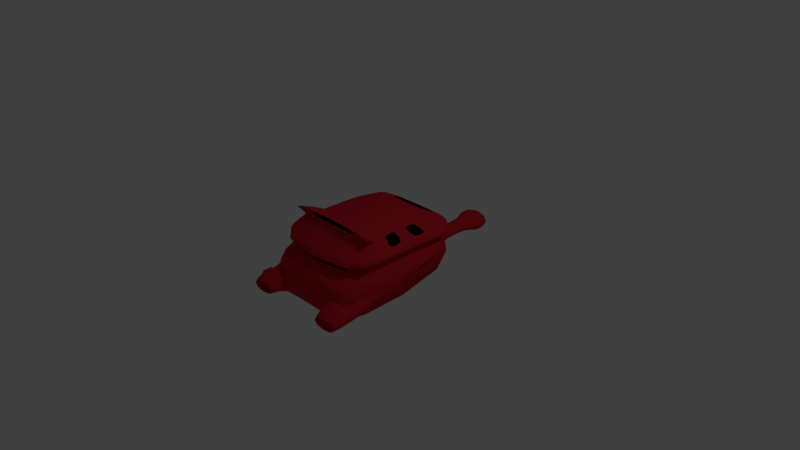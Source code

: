 # Source: Rocket.blend  (saved by Blender 2.79.0; exported with 4.5.12 LTS)
import bpy
from mathutils import Matrix  # noqa: F401  (used for matrix-valued properties, if any)

bpy.ops.wm.read_factory_settings(use_empty=True)
scene = bpy.context.scene
scene.name = 'Scene'

# ---- collections
col_collection_1 = bpy.data.collections.new('Collection 1'); scene.collection.children.link(col_collection_1)

# ---- materials (node trees are filled in below, after node groups)
mat_mainrocketmat = bpy.data.materials.new('MainRocketMat')
mat_mainrocketmat.alpha_threshold = 0.0
mat_mainrocketmat.use_transparent_shadow = False
mat_mainrocketmat.diffuse_color = (0.6267, 0.01713, 0.03026, 1.0)
mat_mainrocketmat.roughness = 0.5
mat_mainrocketmat.specular_intensity = 0.0
mat_mainrocketmat.line_color = (0.0, 0.0, 0.0, 1.0)
mat_exhaustlightmat = bpy.data.materials.new('ExhaustLightMat')
mat_exhaustlightmat.alpha_threshold = 0.0
mat_exhaustlightmat.use_transparent_shadow = False
mat_exhaustlightmat.diffuse_color = (0.02366, 0.6894, 0.8, 1.0)
mat_exhaustlightmat.specular_color = (0.00155, 0.5308, 1.0)
mat_exhaustlightmat.roughness = 0.5
mat_exhaustlightmat.specular_intensity = 0.8529
mat_blackmat = bpy.data.materials.new('BlackMat')
mat_blackmat.alpha_threshold = 0.0
mat_blackmat.use_transparent_shadow = False
mat_blackmat.diffuse_color = (0.0, 0.0, 0.0, 1.0)
mat_blackmat.roughness = 0.5

# ---- material node trees

# ---- world
world_world = bpy.data.worlds.new('World'); scene.world = world_world
world_world.color = (0.05088, 0.05088, 0.05088)
world_world.use_sun_shadow = False
world_world.sun_shadow_jitter_overblur = 0.0
world_world.cycles.sampling_method = 'MANUAL'

# ---- cameras
cam_camera = bpy.data.cameras.new('Camera')
cam_camera.clip_end = 100.0
cam_camera.lens = 35.0
cam_camera.sensor_width = 32.0
cam_camera.sensor_height = 18.0
cam_camera.ortho_scale = 7.314
cam_camera.dof.focus_distance = 0.0
cam_camera.dof.aperture_fstop = 128.0

# ---- lights
light_lamp = bpy.data.lights.new('Lamp', 'POINT')
light_lamp.transmission_factor = 0.0
light_lamp.cutoff_distance = 30.0
light_lamp.energy = 100.0
light_lamp.shadow_buffer_clip_start = 1.001
light_lamp.shadow_soft_size = 0.1
light_lamp.shadow_maximum_resolution = 0.006
light_lamp.use_absolute_resolution = True

# ---- meshes
me_cube = bpy.data.meshes.new('Cube')
me_cube.from_pydata([(1.0, 1.0, -0.6926), (1.0, -1.0, -0.6926), (-1.0, -1.0, -0.6926), (-1.0, 1.0, -0.6926), (0.8, 0.8, 0.4333), (0.8, -0.8, 0.4333), (-0.8, -0.8, 0.4333), (-0.8, 0.8, 0.4333), (1.0, 1.0, 0.3192), (1.0, -1.0, 0.3192), (-1.0, -1.0, 0.3192), (-1.0, 1.0, 0.3192), (0.8, 0.8, 0.5508), (0.8, -0.8, 0.5508), (-0.8, 0.8, 0.5508), (-0.8, -0.8, 0.5508), (0.96, 0.96, 0.6138), (0.96, -0.96, 0.6138), (-0.96, 0.96, 0.6138), (-0.96, -0.96, 0.6138), (0.96, 0.96, 0.7724), (0.96, -0.96, 0.7724), (-0.96, 0.96, 0.7724), (-0.96, -0.96, 0.7724), (0.576, 0.576, 1.13), (0.922, -0.5762, 1.197), (-0.576, 0.576, 1.13), (-0.922, -0.5762, 1.197), (0.2374, 1.0, -0.5779), (-0.2374, 1.0, -0.5779), (0.2374, 1.0, -0.103), (-0.2374, 1.0, -0.103), (0.2374, 1.047, -0.5779), (-0.2374, 1.047, -0.5779), (0.2374, 1.047, -0.103), (-0.2374, 1.047, -0.103), (0.3086, 1.059, -0.6491), (-0.3086, 1.059, -0.6491), (0.3086, 1.059, -0.03173), (-0.3086, 1.059, -0.03173), (0.3086, 1.146, -0.6491), (-0.3086, 1.146, -0.6491), (0.3086, 1.146, -0.03173), (-0.3086, 1.146, -0.03173), (0.1543, 1.281, -0.4948), (-0.1543, 1.281, -0.4948), (0.1543, 1.281, -0.1861), (-0.1543, 1.281, -0.1861), (0.1543, 1.787, -0.4948), (-0.1543, 1.787, -0.4948), (0.1543, 1.787, -0.1861), (-0.1543, 1.787, -0.1861), (0.2777, 1.832, -0.6182), (-0.2777, 1.832, -0.6182), (0.2777, 1.832, -0.0626), (-0.2777, 1.832, -0.0626), (0.2777, 2.066, -0.6182), (-0.2777, 2.066, -0.6182), (0.2777, 2.066, -0.0626), (-0.2777, 2.066, -0.0626), (0.2222, 2.066, -0.5627), (-0.2222, 2.066, -0.5627), (0.2222, 2.066, -0.1182), (-0.2222, 2.066, -0.1182), (0.2222, 1.856, -0.5627), (-0.2222, 1.856, -0.5627), (0.2222, 1.856, -0.1182), (-0.2222, 1.856, -0.1182), (0.0, -1.0, -0.6926), (1.0, -1.0, -0.3404), (-1.0, -1.0, -0.3404), (-2.98e-07, -1.0, 0.3192), (-1.788e-07, -1.0, -0.3404), (-0.5, -1.0, -0.6926), (1.0, -1.0, -0.01062), (-1.0, -1.0, -0.01062), (-0.5, -1.0, 0.3192), (0.5, -1.0, -0.6926), (1.0, -1.0, -0.6702), (-1.0, -1.0, -0.6702), (0.5, -1.0, 0.3192), (-0.5, -1.0, -0.3404), (0.5, -1.0, -0.3404), (-8.941e-08, -1.0, -0.6702), (-2.384e-07, -1.0, -0.01062), (0.5, -1.0, -0.01062), (0.5, -1.0, -0.6702), (-0.5, -1.0, -0.6702), (-0.5, -1.0, -0.01062), (1.0, -1.259, -0.6702), (1.0, -1.259, -0.3404), (-1.0, -1.259, -0.6702), (-1.0, -1.259, -0.3404), (-0.5, -1.259, -0.3404), (0.5, -1.259, -0.3404), (0.5, -1.259, -0.6702), (-0.5, -1.259, -0.6702), (0.95, -1.259, -0.6372), (0.95, -1.259, -0.3734), (-0.95, -1.259, -0.6372), (-0.95, -1.259, -0.3734), (-0.55, -1.259, -0.3734), (0.55, -1.259, -0.3734), (0.55, -1.259, -0.6372), (-0.55, -1.259, -0.6372), (0.95, -1.12, -0.6372), (0.95, -1.12, -0.3734), (0.55, -1.12, -0.3734), (0.55, -1.12, -0.6372), (-0.95, -1.118, -0.6372), (-0.95, -1.118, -0.3734), (-0.55, -1.118, -0.3734), (-0.55, -1.118, -0.6372), (-0.5, -0.9954, 0.01159), (-1.0, -0.9954, 0.01159), (-0.5, -1.178, -0.3617), (-1.0, -1.178, -0.3617), (1.0, -0.9979, 0.06326), (0.5, -0.9979, 0.06326), (1.0, -1.181, -0.31), (0.5, -1.181, -0.31), (0.8, 0.4097, 0.4912), (-0.8, 0.4097, 0.4912), (-1.0, 0.5122, 0.3771), (1.0, 0.5122, 0.3771), (0.8, 0.4097, 0.6087), (-0.8, 0.4097, 0.6087), (0.96, 0.4917, 0.6717), (-0.96, 0.4917, 0.6717), (0.96, 0.4917, 0.8303), (-0.96, 0.4917, 0.8303), (0.576, 0.295, 1.188), (-0.576, 0.295, 1.188), (0.8, -0.348, 0.4896), (1.0, -0.435, 0.3756), (0.8, -0.348, 0.6072), (0.96, -0.4176, 0.6702), (0.96, -0.4176, 0.8288), (0.576, -0.2506, 1.186), (-0.8, -0.348, 0.4896), (-1.0, -0.435, 0.3756), (-0.8, -0.348, 0.6072), (-0.96, -0.4176, 0.6702), (-0.96, -0.4176, 0.8288), (-0.576, -0.2506, 1.186), (-0.8, 0.03086, 0.5056), (-1.0, 0.03857, 0.3915), (-0.8, 0.03086, 0.6232), (-0.96, 0.03703, 0.6862), (-0.96, 0.03703, 0.8448), (-0.576, 0.02222, 1.202), (0.8, 0.03086, 0.5056), (1.0, 0.03857, 0.3915), (0.8, 0.03086, 0.6232), (0.96, 0.03703, 0.6862), (0.96, 0.03703, 0.8448), (0.576, 0.02222, 1.202), (0.576, -0.2544, 1.201), (0.922, -0.572, 1.444), (-0.922, -0.572, 1.444), (-0.576, -0.2544, 1.201), (0.922, -0.6125, 1.197), (-0.922, -0.6125, 1.197), (0.922, -0.6083, 1.444), (-0.922, -0.6083, 1.444), (0.8298, -0.6122, 1.209), (-0.8298, -0.6122, 1.209), (0.8298, -0.6085, 1.431), (-0.8298, -0.6085, 1.431), (0.8298, -0.5731, 1.209), (-0.8298, -0.5731, 1.209), (0.8298, -0.5693, 1.431), (-0.8298, -0.5693, 1.431), (-0.9216, 0.07192, 0.8791), (-0.9216, 0.4356, 0.8675), (-0.6144, 0.06007, 1.165), (-0.6144, 0.2783, 1.154), (-0.9216, -0.3646, 0.8662), (-0.6144, -0.2309, 1.152), (-0.9216, -0.0008268, 0.879), (-0.6144, -0.01268, 1.165), (0.9216, 0.4356, 0.8675), (0.6144, 0.2783, 1.154), (0.9216, 0.07192, 0.8791), (0.6144, 0.06007, 1.165), (0.9216, -0.0008275, 0.879), (0.9216, -0.3646, 0.8662), (0.6144, -0.01268, 1.165), (0.6144, -0.2309, 1.152), (0.816, 0.9312, 0.7992), (-0.816, 0.9312, 0.7992), (0.4896, 0.6048, 1.103), (-0.4896, 0.6048, 1.103), (0.7, 0.5714, -0.6926), (0.7, -0.8286, -0.6926), (-0.7, 0.5714, -0.6926), (-0.35, -0.8286, -0.6926), (-0.7, -0.8286, -0.6926), (0.35, -0.8286, -0.6926), (7.663e-09, -0.8286, -0.6926), (0.7, 0.5714, -0.7683), (0.7, -0.8286, -0.7683), (-0.7, 0.5714, -0.7683), (-0.35, -0.8286, -0.7683), (-0.7, -0.8286, -0.7683), (0.35, -0.8286, -0.7683), (1.536e-08, -0.8286, -0.7683)], [], [(77, 68, 199, 198), (139, 6, 15, 141), (134, 133, 5, 9), (9, 5, 6, 10, 76, 71, 80), (123, 122, 7, 11), (3, 11, 31, 29), (4, 8, 11, 7), (2, 79, 70, 75, 10, 140, 146, 123, 11, 3), (88, 76, 10, 75), (0, 8, 124, 152, 134, 9, 74, 69, 78, 1), (15, 13, 17, 19), (4, 7, 14, 12), (6, 5, 13, 15), (121, 4, 12, 125), (127, 16, 20, 129), (125, 12, 16, 127), (141, 15, 19, 142), (12, 14, 18, 16), (143, 23, 27, 144), (142, 19, 23, 143), (16, 18, 22, 20), (19, 17, 21, 23), (27, 25, 161, 162), (20, 22, 190, 189), (23, 21, 25, 27), (129, 20, 24, 131), (31, 30, 34, 35), (11, 8, 30, 31), (0, 3, 29, 28), (8, 0, 28, 30), (34, 32, 36, 38), (30, 28, 32, 34), (29, 31, 35, 33), (28, 29, 33, 32), (37, 39, 43, 41), (33, 35, 39, 37), (32, 33, 37, 36), (35, 34, 38, 39), (43, 42, 46, 47), (36, 37, 41, 40), (39, 38, 42, 43), (38, 36, 40, 42), (45, 47, 51, 49), (42, 40, 44, 46), (41, 43, 47, 45), (40, 41, 45, 44), (49, 51, 55, 53), (44, 45, 49, 48), (47, 46, 50, 51), (46, 44, 48, 50), (55, 54, 58, 59), (48, 49, 53, 52), (51, 50, 54, 55), (50, 48, 52, 54), (57, 59, 63, 61), (54, 52, 56, 58), (53, 55, 59, 57), (52, 53, 57, 56), (60, 61, 65, 64), (56, 57, 61, 60), (59, 58, 62, 63), (58, 56, 60, 62), (66, 64, 65, 67), (63, 62, 66, 67), (62, 60, 64, 66), (61, 63, 67, 65), (69, 82, 118, 117), (86, 82, 72, 83), (85, 80, 71, 84), (82, 85, 84, 72), (69, 74, 85, 82), (74, 9, 80, 85), (77, 86, 83, 68), (1, 78, 86, 77), (79, 87, 96, 91), (73, 87, 79, 2), (68, 83, 87, 73), (83, 72, 81, 87), (81, 88, 75, 70), (72, 84, 88, 81), (84, 71, 76, 88), (92, 91, 99, 100), (90, 94, 102, 98), (81, 70, 114, 113), (70, 79, 91, 92), (87, 81, 93, 96), (82, 86, 95, 94), (86, 78, 89, 95), (78, 69, 90, 89), (104, 101, 111, 112), (102, 103, 108, 107), (91, 96, 104, 99), (95, 89, 97, 103), (93, 92, 100, 101), (89, 90, 98, 97), (96, 93, 101, 104), (94, 95, 103, 102), (105, 106, 107, 108), (98, 102, 107, 106), (103, 97, 105, 108), (97, 98, 106, 105), (112, 111, 110, 109), (100, 99, 109, 110), (99, 104, 112, 109), (101, 100, 110, 111), (113, 114, 116, 115), (70, 92, 116, 114), (92, 93, 115, 116), (93, 81, 113, 115), (117, 118, 120, 119), (94, 90, 119, 120), (82, 94, 120, 118), (90, 69, 117, 119), (129, 131, 182, 181), (24, 26, 132, 131), (18, 128, 130, 22), (22, 130, 132, 26), (14, 126, 128, 18), (153, 125, 127, 154), (154, 127, 129, 155), (151, 121, 125, 153), (146, 145, 122, 123), (8, 4, 121, 124), (7, 122, 126, 14), (10, 6, 139, 140), (5, 133, 135, 13), (17, 136, 137, 21), (13, 135, 136, 17), (21, 137, 138, 25), (156, 150, 144, 138), (148, 142, 143, 149), (149, 143, 177, 179), (147, 141, 142, 148), (152, 151, 133, 134), (145, 139, 141, 147), (122, 145, 147, 126), (124, 121, 151, 152), (126, 147, 148, 128), (149, 150, 175, 173), (128, 148, 149, 130), (131, 132, 150, 156), (140, 139, 145, 146), (133, 151, 153, 135), (136, 154, 155, 137), (135, 153, 154, 136), (156, 138, 188, 187), (157, 160, 159, 158), (144, 27, 159, 160), (25, 138, 157, 158), (138, 144, 160, 157), (164, 162, 166, 168), (159, 27, 162, 164), (158, 159, 164, 163), (25, 158, 163, 161), (165, 167, 171, 169), (163, 164, 168, 167), (161, 163, 167, 165), (162, 161, 165, 166), (170, 169, 171, 172), (166, 165, 169, 170), (168, 166, 170, 172), (167, 168, 172, 171), (174, 173, 175, 176), (132, 130, 174, 176), (150, 132, 176, 175), (130, 149, 173, 174), (179, 177, 178, 180), (150, 149, 179, 180), (143, 144, 178, 177), (144, 150, 180, 178), (183, 181, 182, 184), (155, 129, 181, 183), (131, 156, 184, 182), (156, 155, 183, 184), (186, 185, 187, 188), (138, 137, 186, 188), (155, 156, 187, 185), (137, 155, 185, 186), (189, 190, 192, 191), (22, 26, 192, 190), (26, 24, 191, 192), (24, 20, 189, 191), (199, 196, 203, 206), (0, 1, 194, 193), (2, 3, 195, 197), (73, 2, 197, 196), (1, 77, 198, 194), (3, 0, 193, 195), (68, 73, 196, 199), (200, 201, 205, 206, 203, 204, 202), (197, 195, 202, 204), (195, 193, 200, 202), (194, 198, 205, 201), (198, 199, 206, 205), (196, 197, 204, 203), (193, 194, 201, 200)])
me_cube.polygons.foreach_set('use_smooth', [True] * 196)
me_cube.polygons.foreach_set('material_index', [0, 0, 0, 0, 0, 0, 0, 0, 0, 0, 0, 0, 2, 0, 0, 0, 0, 0, 0, 0, 0, 0, 0, 0, 0, 0, 0, 0, 0, 0, 0, 0, 0, 0, 0, 0, 0, 0, 0, 0, 0, 0, 0, 0, 0, 0, 0, 0, 0, 0, 0, 0, 0, 0, 0, 0, 0, 0, 0, 0, 0, 0, 0, 0, 0, 0, 0, 0, 0, 0, 0, 0, 0, 0, 0, 0, 0, 0, 0, 0, 0, 0, 0, 0, 0, 0, 0, 0, 0, 0, 0, 0, 0, 0, 0, 0, 0, 1, 0, 0, 0, 1, 0, 0, 0, 0, 0, 0, 0, 0, 0, 0, 0, 0, 0, 0, 0, 0, 0, 0, 0, 0, 0, 0, 0, 0, 0, 0, 0, 0, 0, 0, 0, 0, 0, 0, 0, 0, 0, 0, 0, 0, 0, 0, 0, 0, 0, 0, 0, 0, 0, 0, 0, 0, 0, 0, 0, 0, 2, 0, 0, 0, 2, 0, 0, 0, 2, 0, 0, 0, 2, 0, 0, 0, 2, 0, 0, 0, 2, 0, 0, 0, 0, 0, 0, 0, 0, 0, 0, 2, 0, 0, 0, 0, 0, 0])
me_cube.materials.append(mat_mainrocketmat)
me_cube.materials.append(mat_exhaustlightmat)
me_cube.materials.append(mat_blackmat)
me_cube.use_remesh_preserve_volume = False
me_cube.use_remesh_preserve_attributes = False
me_cube.use_mirror_vertex_groups = False
me_cube.update()

# ---- objects
ob_cube = bpy.data.objects.new('Cube', me_cube)
ob_lamp = bpy.data.objects.new('Lamp', light_lamp)
ob_camera = bpy.data.objects.new('Camera', cam_camera)

# ---- transforms, parenting, visibility, modifiers, constraints
ob_cube.location = (0.0, 0.0, 0.0)
ob_cube.scale = (0.8, 1.0, 0.49)
ob_cube.lock_rotations_4d = False
ob_cube.empty_display_type = 'ARROWS'
ob_cube.lineart.crease_threshold = 0.0
_m = ob_cube.modifiers.new('Subsurf', 'SUBSURF')
_m.uv_smooth = 'PRESERVE_CORNERS'
_m.quality = 1
_m.render_levels = 1
_m.show_only_control_edges = False
ob_lamp.location = (4.076, 1.005, 5.904)
ob_lamp.rotation_euler = (0.6503, 0.05522, 1.866)
ob_lamp.lock_rotations_4d = False
ob_lamp.empty_display_type = 'ARROWS'
ob_lamp.color = (0.0, 0.0, 0.0, 0.0)
ob_lamp.lineart.crease_threshold = 0.0
ob_camera.location = (7.481, -6.508, 5.344)
ob_camera.rotation_euler = (1.109, 0.0, 0.8149)
ob_camera.lock_rotations_4d = False
ob_camera.empty_display_type = 'ARROWS'
ob_camera.color = (0.0, 0.0, 0.0, 0.0)
ob_camera.display_type = 'WIRE'
ob_camera.lineart.crease_threshold = 0.0

# ---- collection membership
col_collection_1.objects.link(ob_cube)
col_collection_1.objects.link(ob_lamp)
col_collection_1.objects.link(ob_camera)

# ---- scene / render settings (as saved in the file)
scene.camera = ob_camera
scene.frame_start = 1; scene.frame_end = 250; scene.frame_set(1)
scene.render.engine = 'BLENDER_EEVEE_NEXT'
scene.render.resolution_percentage = 50
scene.render.dither_intensity = 0.0
scene.cycles.use_denoising = False
scene.cycles.samples = 128
scene.cycles.sampling_pattern = 'TABULATED_SOBOL'
scene.cycles.use_adaptive_sampling = False
scene.cycles.use_light_tree = False
scene.cycles.blur_glossy = 0.0
scene.cycles.sample_clamp_indirect = 0.0
scene.view_settings.view_transform = 'Standard'
bpy.context.view_layer.update()
